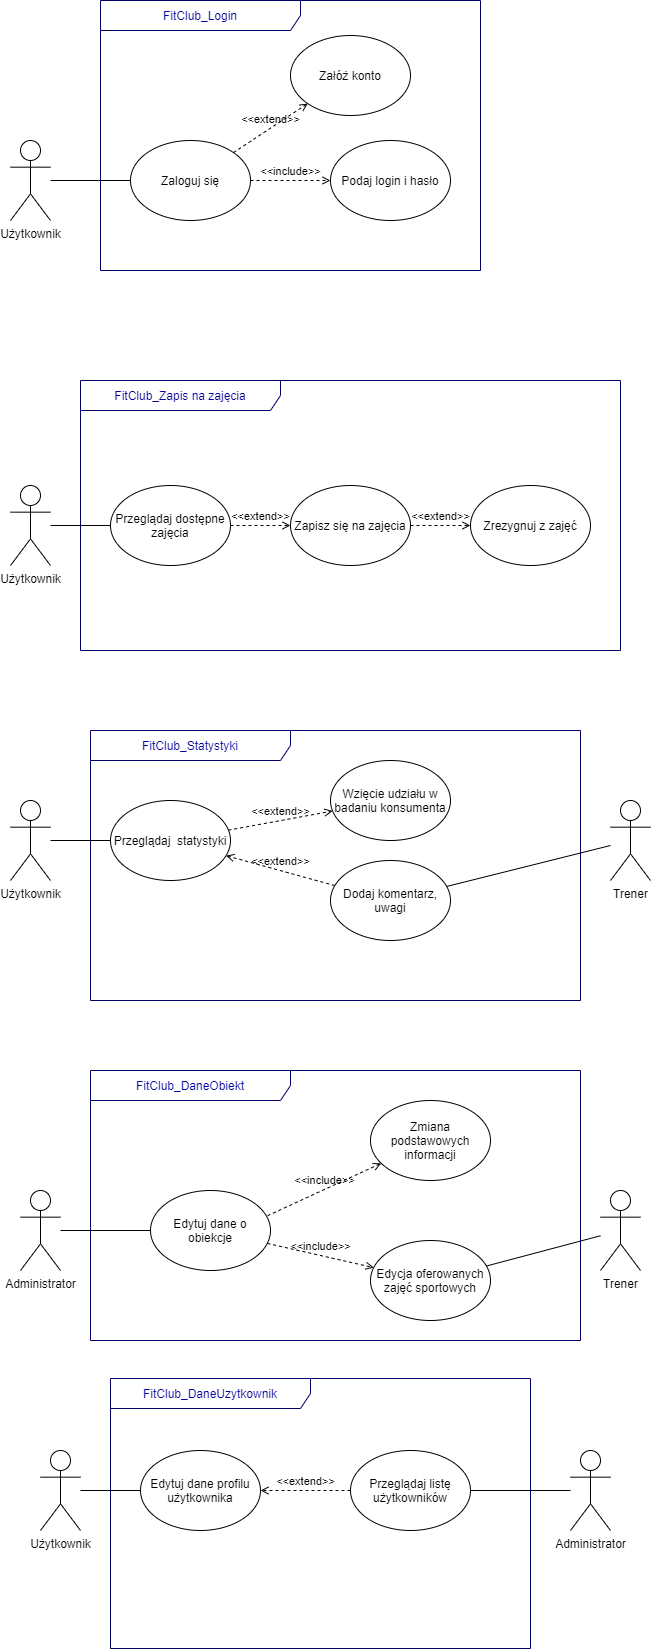

The diagram above was exported from draw.io. Its source (the exported page's mxGraphModel, read from the mxfile embedded in the PNG):
<mxGraphModel dx="1422" dy="762" grid="1" gridSize="10" guides="1" tooltips="1" connect="1" arrows="1" fold="1" page="1" pageScale="1" pageWidth="827" pageHeight="1169" math="0" shadow="0">
  <root>
    <mxCell id="0" />
    <mxCell id="1" parent="0" />
    <mxCell id="OWHNSR3qYIl12GFNt_tE-7" value="Użytkownik" style="shape=umlActor;verticalLabelPosition=bottom;verticalAlign=top;html=1;outlineConnect=0;" parent="1" vertex="1">
      <mxGeometry x="120" y="1100" width="40" height="80" as="geometry" />
    </mxCell>
    <mxCell id="OWHNSR3qYIl12GFNt_tE-8" value="Zaloguj się" style="ellipse;whiteSpace=wrap;html=1;fontColor=#000000;" parent="1" vertex="1">
      <mxGeometry x="240" y="1100" width="120" height="80" as="geometry" />
    </mxCell>
    <mxCell id="OWHNSR3qYIl12GFNt_tE-9" value="" style="endArrow=none;html=1;rounded=0;fontColor=#000000;" parent="1" source="OWHNSR3qYIl12GFNt_tE-7" target="OWHNSR3qYIl12GFNt_tE-8" edge="1">
      <mxGeometry width="50" height="50" relative="1" as="geometry">
        <mxPoint x="400" y="1335.7433333333333" as="sourcePoint" />
        <mxPoint x="539.4954162147978" y="1080.0017369395368" as="targetPoint" />
      </mxGeometry>
    </mxCell>
    <mxCell id="OWHNSR3qYIl12GFNt_tE-10" value="&amp;lt;&amp;lt;extend&amp;gt;&amp;gt;" style="html=1;verticalAlign=bottom;labelBackgroundColor=none;endArrow=open;endFill=0;dashed=1;rounded=0;fontColor=#000000;" parent="1" source="OWHNSR3qYIl12GFNt_tE-8" target="OWHNSR3qYIl12GFNt_tE-11" edge="1">
      <mxGeometry width="160" relative="1" as="geometry">
        <mxPoint x="429.99552873156074" y="1154.9368579688194" as="sourcePoint" />
        <mxPoint x="575.0240133831954" y="1314.192960469312" as="targetPoint" />
      </mxGeometry>
    </mxCell>
    <mxCell id="OWHNSR3qYIl12GFNt_tE-11" value="Załóż konto" style="ellipse;whiteSpace=wrap;html=1;fontColor=#000000;" parent="1" vertex="1">
      <mxGeometry x="400" y="995" width="120" height="80" as="geometry" />
    </mxCell>
    <mxCell id="OWHNSR3qYIl12GFNt_tE-12" value="&amp;lt;&amp;lt;include&amp;gt;&amp;gt;" style="html=1;verticalAlign=bottom;labelBackgroundColor=none;endArrow=open;endFill=0;dashed=1;rounded=0;fontColor=#000000;" parent="1" source="OWHNSR3qYIl12GFNt_tE-8" target="OWHNSR3qYIl12GFNt_tE-13" edge="1">
      <mxGeometry width="160" relative="1" as="geometry">
        <mxPoint x="461.12" y="1190" as="sourcePoint" />
        <mxPoint x="551.12" y="1210" as="targetPoint" />
      </mxGeometry>
    </mxCell>
    <mxCell id="OWHNSR3qYIl12GFNt_tE-13" value="Podaj login i hasło" style="ellipse;whiteSpace=wrap;html=1;fontColor=#000000;" parent="1" vertex="1">
      <mxGeometry x="440" y="1100" width="120" height="80" as="geometry" />
    </mxCell>
    <mxCell id="OWHNSR3qYIl12GFNt_tE-16" value="FitClub_Login" style="shape=umlFrame;whiteSpace=wrap;html=1;strokeWidth=1;fillColor=none;width=200;height=30;fontColor=#000099;strokeColor=#000066;" parent="1" vertex="1">
      <mxGeometry x="210" y="960" width="380" height="270" as="geometry" />
    </mxCell>
    <mxCell id="OWHNSR3qYIl12GFNt_tE-26" value="Użytkownik" style="shape=umlActor;verticalLabelPosition=bottom;verticalAlign=top;html=1;outlineConnect=0;" parent="1" vertex="1">
      <mxGeometry x="120" y="1445" width="40" height="80" as="geometry" />
    </mxCell>
    <mxCell id="OWHNSR3qYIl12GFNt_tE-33" value="FitClub_Zapis na zajęcia" style="shape=umlFrame;whiteSpace=wrap;html=1;strokeWidth=1;fillColor=none;width=200;height=30;fontColor=#000099;strokeColor=#000066;" parent="1" vertex="1">
      <mxGeometry x="190" y="1340" width="540" height="270" as="geometry" />
    </mxCell>
    <mxCell id="OWHNSR3qYIl12GFNt_tE-36" value="Przeglądaj dostępne zajęcia" style="ellipse;whiteSpace=wrap;html=1;fontColor=#000000;" parent="1" vertex="1">
      <mxGeometry x="220" y="1445" width="120" height="80" as="geometry" />
    </mxCell>
    <mxCell id="OWHNSR3qYIl12GFNt_tE-37" value="Zapisz się na zajęcia" style="ellipse;whiteSpace=wrap;html=1;fontColor=#000000;" parent="1" vertex="1">
      <mxGeometry x="400" y="1445" width="120" height="80" as="geometry" />
    </mxCell>
    <mxCell id="OWHNSR3qYIl12GFNt_tE-38" value="Zrezygnuj z zajęć" style="ellipse;whiteSpace=wrap;html=1;fontColor=#000000;" parent="1" vertex="1">
      <mxGeometry x="580" y="1445" width="120" height="80" as="geometry" />
    </mxCell>
    <mxCell id="OWHNSR3qYIl12GFNt_tE-42" value="&amp;lt;&amp;lt;extend&amp;gt;&amp;gt;" style="html=1;verticalAlign=bottom;labelBackgroundColor=none;endArrow=open;endFill=0;dashed=1;rounded=0;fontColor=#000000;" parent="1" source="OWHNSR3qYIl12GFNt_tE-36" target="OWHNSR3qYIl12GFNt_tE-37" edge="1">
      <mxGeometry width="160" relative="1" as="geometry">
        <mxPoint x="562.2499402492367" y="1764.148874123264" as="sourcePoint" />
        <mxPoint x="357.75905640922656" y="1725.8298230767296" as="targetPoint" />
      </mxGeometry>
    </mxCell>
    <mxCell id="OWHNSR3qYIl12GFNt_tE-43" value="&amp;lt;&amp;lt;extend&amp;gt;&amp;gt;" style="html=1;verticalAlign=bottom;labelBackgroundColor=none;endArrow=open;endFill=0;dashed=1;rounded=0;fontColor=#000000;" parent="1" source="OWHNSR3qYIl12GFNt_tE-37" target="OWHNSR3qYIl12GFNt_tE-38" edge="1">
      <mxGeometry width="160" relative="1" as="geometry">
        <mxPoint x="572.2499402492367" y="1774.148874123264" as="sourcePoint" />
        <mxPoint x="367.75905640922656" y="1735.8298230767296" as="targetPoint" />
      </mxGeometry>
    </mxCell>
    <mxCell id="OWHNSR3qYIl12GFNt_tE-44" value="" style="endArrow=none;html=1;rounded=0;fontColor=#000000;" parent="1" source="OWHNSR3qYIl12GFNt_tE-26" target="OWHNSR3qYIl12GFNt_tE-36" edge="1">
      <mxGeometry width="50" height="50" relative="1" as="geometry">
        <mxPoint x="170" y="1150" as="sourcePoint" />
        <mxPoint x="250" y="1150" as="targetPoint" />
      </mxGeometry>
    </mxCell>
    <mxCell id="OWHNSR3qYIl12GFNt_tE-45" value="Przeglądaj&amp;nbsp; statystyki" style="ellipse;whiteSpace=wrap;html=1;fontColor=#000000;" parent="1" vertex="1">
      <mxGeometry x="220" y="1760" width="120" height="80" as="geometry" />
    </mxCell>
    <mxCell id="OWHNSR3qYIl12GFNt_tE-46" value="Wzięcie udziału w badaniu konsumenta" style="ellipse;whiteSpace=wrap;html=1;fontColor=#000000;" parent="1" vertex="1">
      <mxGeometry x="440" y="1720" width="120" height="80" as="geometry" />
    </mxCell>
    <mxCell id="OWHNSR3qYIl12GFNt_tE-47" value="&amp;lt;&amp;lt;extend&amp;gt;&amp;gt;" style="html=1;verticalAlign=bottom;labelBackgroundColor=none;endArrow=open;endFill=0;dashed=1;rounded=0;fontColor=#000000;" parent="1" source="OWHNSR3qYIl12GFNt_tE-48" target="OWHNSR3qYIl12GFNt_tE-45" edge="1">
      <mxGeometry width="160" relative="1" as="geometry">
        <mxPoint x="570" y="1820" as="sourcePoint" />
        <mxPoint x="450" y="1830" as="targetPoint" />
      </mxGeometry>
    </mxCell>
    <mxCell id="OWHNSR3qYIl12GFNt_tE-48" value="Dodaj komentarz, uwagi" style="ellipse;whiteSpace=wrap;html=1;fontColor=#000000;" parent="1" vertex="1">
      <mxGeometry x="440" y="1820" width="120" height="80" as="geometry" />
    </mxCell>
    <mxCell id="OWHNSR3qYIl12GFNt_tE-49" value="&amp;lt;&amp;lt;extend&amp;gt;&amp;gt;" style="html=1;verticalAlign=bottom;labelBackgroundColor=none;endArrow=open;endFill=0;dashed=1;rounded=0;fontColor=#000000;" parent="1" source="OWHNSR3qYIl12GFNt_tE-45" target="OWHNSR3qYIl12GFNt_tE-46" edge="1">
      <mxGeometry width="160" relative="1" as="geometry">
        <mxPoint x="552.2499402492367" y="1819.148874123264" as="sourcePoint" />
        <mxPoint x="347.75905640922656" y="1780.8298230767296" as="targetPoint" />
      </mxGeometry>
    </mxCell>
    <mxCell id="OWHNSR3qYIl12GFNt_tE-50" value="Użytkownik" style="shape=umlActor;verticalLabelPosition=bottom;verticalAlign=top;html=1;outlineConnect=0;" parent="1" vertex="1">
      <mxGeometry x="120" y="1760" width="40" height="80" as="geometry" />
    </mxCell>
    <mxCell id="OWHNSR3qYIl12GFNt_tE-51" value="FitClub_Statystyki" style="shape=umlFrame;whiteSpace=wrap;html=1;strokeWidth=1;fillColor=none;width=200;height=30;fontColor=#000099;strokeColor=#000066;" parent="1" vertex="1">
      <mxGeometry x="200" y="1690" width="490" height="270" as="geometry" />
    </mxCell>
    <mxCell id="OWHNSR3qYIl12GFNt_tE-52" value="" style="endArrow=none;html=1;rounded=0;fontColor=#000000;" parent="1" source="OWHNSR3qYIl12GFNt_tE-50" target="OWHNSR3qYIl12GFNt_tE-45" edge="1">
      <mxGeometry width="50" height="50" relative="1" as="geometry">
        <mxPoint x="170" y="1495" as="sourcePoint" />
        <mxPoint x="230" y="1495" as="targetPoint" />
      </mxGeometry>
    </mxCell>
    <mxCell id="OWHNSR3qYIl12GFNt_tE-53" value="Trener" style="shape=umlActor;verticalLabelPosition=bottom;verticalAlign=top;html=1;outlineConnect=0;" parent="1" vertex="1">
      <mxGeometry x="720" y="1760" width="40" height="80" as="geometry" />
    </mxCell>
    <mxCell id="OWHNSR3qYIl12GFNt_tE-54" value="" style="endArrow=none;html=1;rounded=0;fontColor=#000000;" parent="1" source="OWHNSR3qYIl12GFNt_tE-48" target="OWHNSR3qYIl12GFNt_tE-53" edge="1">
      <mxGeometry width="50" height="50" relative="1" as="geometry">
        <mxPoint x="170" y="1810" as="sourcePoint" />
        <mxPoint x="230" y="1810" as="targetPoint" />
      </mxGeometry>
    </mxCell>
    <mxCell id="OWHNSR3qYIl12GFNt_tE-56" value="Administrator" style="shape=umlActor;verticalLabelPosition=bottom;verticalAlign=top;html=1;outlineConnect=0;" parent="1" vertex="1">
      <mxGeometry x="130" y="2150" width="40" height="80" as="geometry" />
    </mxCell>
    <mxCell id="OWHNSR3qYIl12GFNt_tE-57" value="Edytuj dane o obiekcje" style="ellipse;whiteSpace=wrap;html=1;fontColor=#000000;" parent="1" vertex="1">
      <mxGeometry x="260" y="2150" width="120" height="80" as="geometry" />
    </mxCell>
    <mxCell id="OWHNSR3qYIl12GFNt_tE-58" value="" style="endArrow=none;html=1;rounded=0;fontColor=#000000;" parent="1" source="OWHNSR3qYIl12GFNt_tE-56" target="OWHNSR3qYIl12GFNt_tE-57" edge="1">
      <mxGeometry width="50" height="50" relative="1" as="geometry">
        <mxPoint x="170" y="1966.6666666666665" as="sourcePoint" />
        <mxPoint x="260" y="2150" as="targetPoint" />
      </mxGeometry>
    </mxCell>
    <mxCell id="OWHNSR3qYIl12GFNt_tE-59" value="&amp;lt;&amp;lt;include&amp;gt;&amp;gt;" style="html=1;verticalAlign=bottom;labelBackgroundColor=none;endArrow=open;endFill=0;dashed=1;rounded=0;fontColor=#000000;exitX=0.976;exitY=0.315;exitDx=0;exitDy=0;exitPerimeter=0;" parent="1" source="OWHNSR3qYIl12GFNt_tE-57" target="OWHNSR3qYIl12GFNt_tE-60" edge="1">
      <mxGeometry width="160" relative="1" as="geometry">
        <mxPoint x="480" y="2159.8399999999997" as="sourcePoint" />
        <mxPoint x="430" y="2170" as="targetPoint" />
      </mxGeometry>
    </mxCell>
    <mxCell id="OWHNSR3qYIl12GFNt_tE-60" value="Zmiana podstawowych informacji" style="ellipse;whiteSpace=wrap;html=1;fontColor=#000000;" parent="1" vertex="1">
      <mxGeometry x="480" y="2060" width="120" height="80" as="geometry" />
    </mxCell>
    <mxCell id="OWHNSR3qYIl12GFNt_tE-61" value="Edycja oferowanych zajęć sportowych" style="ellipse;whiteSpace=wrap;html=1;fontColor=#000000;" parent="1" vertex="1">
      <mxGeometry x="480" y="2200" width="120" height="80" as="geometry" />
    </mxCell>
    <mxCell id="OWHNSR3qYIl12GFNt_tE-62" value="&amp;lt;&amp;lt;include&amp;gt;&amp;gt;" style="html=1;verticalAlign=bottom;labelBackgroundColor=none;endArrow=open;endFill=0;dashed=1;rounded=0;fontColor=#000000;" parent="1" source="OWHNSR3qYIl12GFNt_tE-57" target="OWHNSR3qYIl12GFNt_tE-61" edge="1">
      <mxGeometry width="160" relative="1" as="geometry">
        <mxPoint x="347.1199999999999" y="2185.2" as="sourcePoint" />
        <mxPoint x="433.69941299098946" y="2163.82821435309" as="targetPoint" />
      </mxGeometry>
    </mxCell>
    <mxCell id="OWHNSR3qYIl12GFNt_tE-65" value="Trener" style="shape=umlActor;verticalLabelPosition=bottom;verticalAlign=top;html=1;outlineConnect=0;" parent="1" vertex="1">
      <mxGeometry x="710" y="2150" width="40" height="80" as="geometry" />
    </mxCell>
    <mxCell id="OWHNSR3qYIl12GFNt_tE-66" value="" style="endArrow=none;html=1;rounded=0;fontColor=#000000;" parent="1" source="OWHNSR3qYIl12GFNt_tE-61" target="OWHNSR3qYIl12GFNt_tE-65" edge="1">
      <mxGeometry width="50" height="50" relative="1" as="geometry">
        <mxPoint x="650" y="2070" as="sourcePoint" />
        <mxPoint x="710" y="2070" as="targetPoint" />
      </mxGeometry>
    </mxCell>
    <mxCell id="OWHNSR3qYIl12GFNt_tE-69" value="FitClub_DaneObiekt" style="shape=umlFrame;whiteSpace=wrap;html=1;strokeWidth=1;fillColor=none;width=200;height=30;fontColor=#000099;strokeColor=#000066;" parent="1" vertex="1">
      <mxGeometry x="200" y="2030" width="490" height="270" as="geometry" />
    </mxCell>
    <mxCell id="OWHNSR3qYIl12GFNt_tE-70" value="Użytkownik" style="shape=umlActor;verticalLabelPosition=bottom;verticalAlign=top;html=1;outlineConnect=0;" parent="1" vertex="1">
      <mxGeometry x="150" y="2410" width="40" height="80" as="geometry" />
    </mxCell>
    <mxCell id="OWHNSR3qYIl12GFNt_tE-71" value="Administrator" style="shape=umlActor;verticalLabelPosition=bottom;verticalAlign=top;html=1;outlineConnect=0;" parent="1" vertex="1">
      <mxGeometry x="680" y="2410" width="40" height="80" as="geometry" />
    </mxCell>
    <mxCell id="OWHNSR3qYIl12GFNt_tE-76" value="Przeglądaj listę użytkowników" style="ellipse;whiteSpace=wrap;html=1;fontColor=#000000;" parent="1" vertex="1">
      <mxGeometry x="460" y="2410" width="120" height="80" as="geometry" />
    </mxCell>
    <mxCell id="OWHNSR3qYIl12GFNt_tE-77" value="" style="endArrow=none;html=1;rounded=0;fontColor=#000000;" parent="1" source="OWHNSR3qYIl12GFNt_tE-71" target="OWHNSR3qYIl12GFNt_tE-76" edge="1">
      <mxGeometry width="50" height="50" relative="1" as="geometry">
        <mxPoint x="380" y="2770" as="sourcePoint" />
        <mxPoint x="440" y="2770" as="targetPoint" />
      </mxGeometry>
    </mxCell>
    <mxCell id="OWHNSR3qYIl12GFNt_tE-78" value="" style="endArrow=none;html=1;rounded=0;fontColor=#000000;" parent="1" source="OWHNSR3qYIl12GFNt_tE-70" target="OWHNSR3qYIl12GFNt_tE-79" edge="1">
      <mxGeometry width="50" height="50" relative="1" as="geometry">
        <mxPoint x="380" y="2414.4444444444443" as="sourcePoint" />
        <mxPoint x="483.0790021169664" y="2437.350889359326" as="targetPoint" />
      </mxGeometry>
    </mxCell>
    <mxCell id="OWHNSR3qYIl12GFNt_tE-79" value="Edytuj dane profilu użytkownika" style="ellipse;whiteSpace=wrap;html=1;fontColor=#000000;" parent="1" vertex="1">
      <mxGeometry x="250" y="2410" width="120" height="80" as="geometry" />
    </mxCell>
    <mxCell id="OWHNSR3qYIl12GFNt_tE-80" value="&amp;lt;&amp;lt;extend&amp;gt;&amp;gt;" style="html=1;verticalAlign=bottom;labelBackgroundColor=none;endArrow=open;endFill=0;dashed=1;rounded=0;fontColor=#000000;" parent="1" source="OWHNSR3qYIl12GFNt_tE-76" target="OWHNSR3qYIl12GFNt_tE-79" edge="1">
      <mxGeometry width="160" relative="1" as="geometry">
        <mxPoint x="560" y="2630" as="sourcePoint" />
        <mxPoint x="670.8640133832002" y="2601.5529604693106" as="targetPoint" />
      </mxGeometry>
    </mxCell>
    <mxCell id="OWHNSR3qYIl12GFNt_tE-81" value="FitClub_DaneUzytkownik" style="shape=umlFrame;whiteSpace=wrap;html=1;strokeWidth=1;fillColor=none;width=200;height=30;fontColor=#000099;strokeColor=#000066;" parent="1" vertex="1">
      <mxGeometry x="220" y="2338" width="420" height="270" as="geometry" />
    </mxCell>
  </root>
</mxGraphModel>